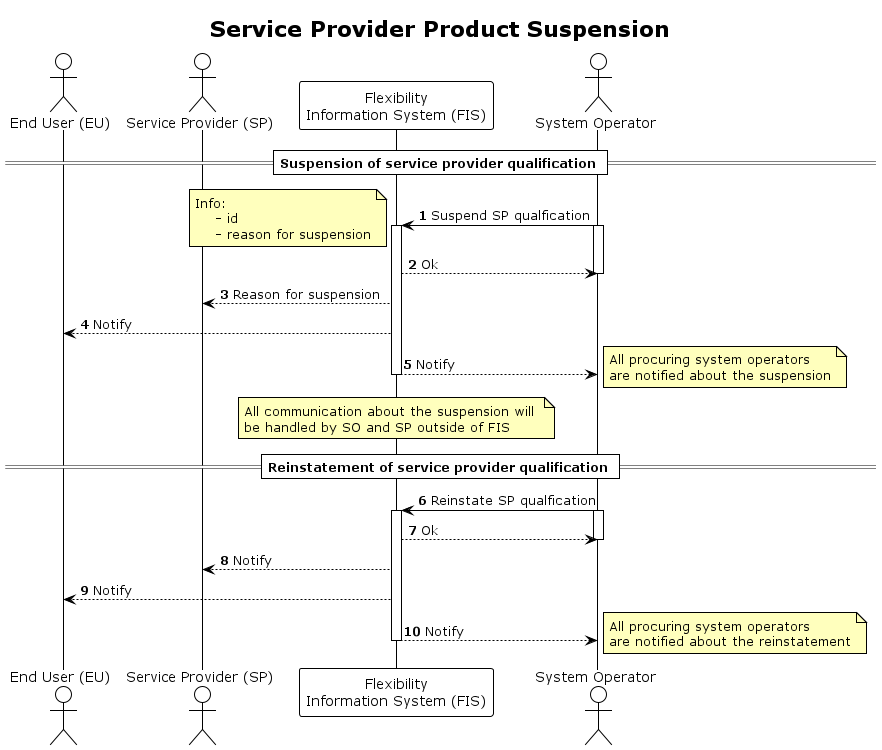

The diagram above was rendered by PlantUML. Its source (embedded in the PNG):
@startuml service_provider_product_suspension

!theme plain

title Service Provider Product Suspension

autonumber
skinparam note {
    BackgroundColor #FFFFBD
}

actor "End User (EU)" as EU
actor "Service Provider (SP)" as SP
participant "Flexibility\nInformation System (FIS)" as FIS
actor "System Operator" as SO

== Suspension of service provider qualification ==


SO -> FIS: Suspend SP qualfication
activate SO


note left
    Info: 
        - id
        - reason for suspension
end note

activate FIS

FIS --> SO: Ok
deactivate SO 
FIS --> SP: Reason for suspension
FIS --> EU: Notify
FIS --> SO: Notify

note right
    All procuring system operators
    are notified about the suspension
end note

deactivate FIS

note over FIS
    All communication about the suspension will 
    be handled by SO and SP outside of FIS
end note

== Reinstatement of service provider qualification ==
SO -> FIS: Reinstate SP qualfication
activate SO


activate FIS

FIS --> SO: Ok
deactivate SO
FIS --> SP: Notify 
FIS --> EU: Notify
FIS --> SO: Notify

note right
    All procuring system operators
    are notified about the reinstatement
end note

deactivate FIS








@enduml